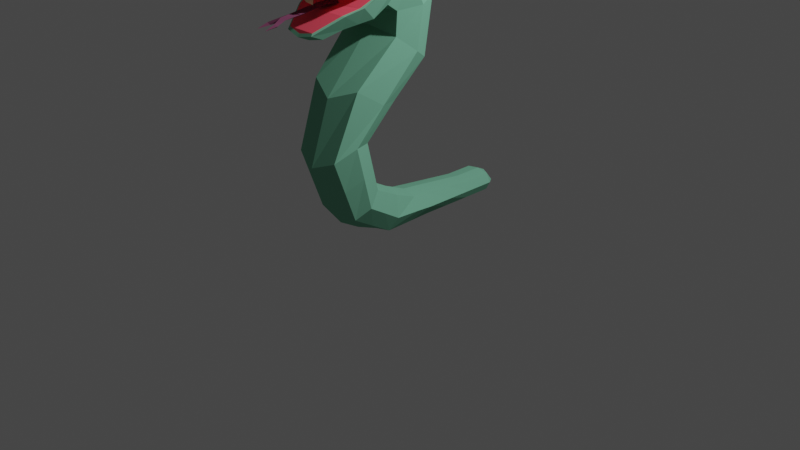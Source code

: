 # Source: Snake.blend  (saved by Blender 2.93.21; exported with 4.5.12 LTS)
import bpy
from mathutils import Matrix  # noqa: F401  (used for matrix-valued properties, if any)

bpy.ops.wm.read_factory_settings(use_empty=True)
scene = bpy.context.scene
scene.name = 'Scene'

# ---- collections
col_collection = bpy.data.collections.new('Collection'); scene.collection.children.link(col_collection)

# ---- materials (node trees are filled in below, after node groups)
mat_darkgreen = bpy.data.materials.new('DarkGreen')
mat_darkgreen.alpha_threshold = 0.0
mat_darkgreen.use_transparent_shadow = False
mat_darkgreen.diffuse_color = (0.1919, 0.4869, 0.3318, 1.0)
mat_darkgreen.roughness = 0.5
mat_lightgreen = bpy.data.materials.new('LightGreen')
mat_lightgreen.alpha_threshold = 0.0
mat_lightgreen.use_transparent_shadow = False
mat_lightgreen.diffuse_color = (0.378, 0.6038, 0.449, 1.0)
mat_lightgreen.roughness = 0.5
mat_yellow = bpy.data.materials.new('Yellow')
mat_yellow.alpha_threshold = 0.0
mat_yellow.use_transparent_shadow = False
mat_yellow.diffuse_color = (1.0, 0.6016, 0.09403, 1.0)
mat_yellow.roughness = 0.5
mat_darkred = bpy.data.materials.new('DarkRed')
mat_darkred.alpha_threshold = 0.0
mat_darkred.use_transparent_shadow = False
mat_darkred.diffuse_color = (0.4869, 0.0914, 0.06743, 1.0)
mat_darkred.roughness = 0.5
mat_red = bpy.data.materials.new('Red')
mat_red.alpha_threshold = 0.0
mat_red.use_transparent_shadow = False
mat_red.diffuse_color = (1.0, 0.1035, 0.1561, 1.0)
mat_red.roughness = 0.5
mat_teeth = bpy.data.materials.new('Teeth')
mat_teeth.alpha_threshold = 0.0
mat_teeth.use_transparent_shadow = False
mat_teeth.diffuse_color = (1.0, 0.626, 0.3854, 1.0)
mat_teeth.roughness = 0.5
mat_purple = bpy.data.materials.new('Purple')
mat_purple.alpha_threshold = 0.0
mat_purple.use_transparent_shadow = False
mat_purple.diffuse_color = (0.1679, 0.05358, 0.1057, 1.0)
mat_purple.roughness = 0.5

# ---- material node trees

# ---- world
world_world = bpy.data.worlds.new('World'); scene.world = world_world
world_world.use_nodes = True; world_world.node_tree.nodes.clear()
_N = world_world.node_tree.nodes; _L = world_world.node_tree.links
n0 = _N.new('ShaderNodeOutputWorld'); n0.name = 'World Output'; n0.location = (300, 300)
n1 = _N.new('ShaderNodeBackground'); n1.name = 'Background'; n1.location = (10, 300)
n1.inputs[0].default_value = (0.05088, 0.05088, 0.05088, 1.0)
_L.new(n1.outputs[0], n0.inputs[0])
n0.is_active_output = True
world_world.color = (0.05088, 0.05088, 0.05088)
world_world.use_sun_shadow = False
world_world.sun_shadow_jitter_overblur = 0.0

# ---- cameras
cam_camera = bpy.data.cameras.new('Camera')
cam_camera.clip_end = 100.0
cam_camera.ortho_scale = 7.314

# ---- lights
light_light = bpy.data.lights.new('Light', 'POINT')
light_light.transmission_factor = 0.0
light_light.energy = 1000.0
light_light.shadow_soft_size = 0.1
light_light.shadow_maximum_resolution = 0.006
light_light.use_absolute_resolution = True

# ---- meshes
me_cylinder = bpy.data.meshes.new('Cylinder')
me_cylinder.from_pydata([(0.1452, 0.2025, 0.2463), (0.1782, -0.2263, 0.367), (0.2278, 0.2025, 0.1201), (0.2608, -0.282, 0.1652), (0.1452, 0.2025, 0.006919), (0.1782, -0.3313, 0.01478), (0.2406, -0.5308, 0.5361), (0.3232, -0.6896, 0.4192), (0.2406, -0.8194, 0.3087), (0.2406, -0.6543, 1.05), (0.3232, -0.8514, 1.07), (0.2406, -1.058, 0.9518), (0.2805, -0.3467, 1.405), (0.3616, -0.5586, 1.425), (0.2888, -0.8071, 1.592), (0.3168, -0.003386, 1.754), (0.4062, -0.1822, 1.863), (0.3336, -0.3797, 2.022), (0.3168, 0.09151, 2.33), (0.4062, -0.1121, 2.281), (0.3336, -0.3641, 2.254), (0.3168, -0.1319, 2.832), (0.4062, -0.2714, 2.604), (0.3336, -0.4767, 2.332), (0.3168, -0.5539, 2.967), (0.4479, -0.4189, 2.574), (0.3336, -0.6429, 2.237), (0.2895, -1.028, 2.692), (0.3176, -1.019, 2.562), (0.234, -0.9081, 2.174), (0.1591, -1.206, 2.155), (0.1591, -1.079, 2.102), (0.3098, -0.9528, 2.308), (0.2184, -1.211, 2.688), (0.2182, -1.226, 2.55), (0.1552, -1.296, 2.628), (0.1352, -1.305, 2.538), (0.3828, -0.8912, 2.566), (0.132, 0.814, 0.178), (0.1798, 0.814, 0.08643), (0.132, 0.814, -0.005142), (0.132, 1.124, 0.178), (0.1798, 1.124, 0.08643), (0.132, 1.124, -0.005142), (0.132, 1.196, 0.08643), (0.3032, -0.8809, 2.74), (0.2838, -0.7755, 2.205), (0.3789, -0.7885, 2.368), (0.4063, -0.4534, 2.546), (0.3455, -0.8136, 2.364), (0.152, -1.187, 2.179), (0.2915, -1.022, 2.537), (0.2041, -1.203, 2.527), (0.131, -1.273, 2.516), (0.3489, -0.9094, 2.541), (0.2847, -0.9636, 2.313), (0.2183, -1.217, 2.631), (0.1194, -1.206, 2.637), (0.1195, -1.202, 2.673), (0.07992, -1.256, 2.635), (0.1379, -1.21, 2.526), (0.1454, -1.198, 2.481), (0.1872, -1.193, 2.476), (0.1374, -1.229, 2.456), (0.1461, -1.163, 2.418), (0.04962, -1.391, 2.311), (0.0508, -0.9839, 2.364), (0.0803, -0.8136, 2.364), (0.0508, -1.179, 2.333), (0.04564, -1.474, 2.269), (0.04564, -1.494, 2.285), (0.07636, -1.494, 2.285), (0.04564, -1.505, 2.3), (0.05436, -1.609, 2.261), (-3.808e-17, 0.2025, 0.2757), (1.003e-16, -0.2148, 0.4021), (-0.1452, 0.2025, 0.2463), (-0.1782, -0.2263, 0.367), (-0.2278, 0.2025, 0.1201), (-0.2608, -0.282, 0.1652), (-0.1452, 0.2025, 0.006919), (-0.1782, -0.3313, 0.01478), (-1.06e-16, 0.2025, -0.02997), (3.494e-17, -0.3428, -0.02027), (-0.2406, -0.5308, 0.5361), (1.992e-16, -0.5006, 0.5619), (-0.3232, -0.6896, 0.4192), (-0.2406, -0.8194, 0.3087), (1.846e-16, -0.7983, 0.1981), (-0.2406, -0.6543, 1.05), (3.361e-16, -0.6166, 1.062), (-0.3232, -0.8514, 1.07), (-0.2406, -1.058, 0.9518), (4.051e-16, -1.128, 0.8614), (-0.2805, -0.3467, 1.405), (3.471e-16, -0.3021, 1.426), (-0.3616, -0.5586, 1.425), (-0.2888, -0.8071, 1.592), (4.966e-16, -0.9167, 1.485), (-0.3168, -0.003386, 1.754), (3.461e-16, 0.03479, 1.759), (-0.4062, -0.1822, 1.863), (-0.3336, -0.3797, 2.022), (5.136e-16, -0.4073, 2.071), (-0.3168, 0.09151, 2.33), (4.617e-16, 0.1154, 2.36), (-0.4062, -0.1121, 2.281), (-0.3336, -0.3641, 2.254), (5.554e-16, -0.4168, 2.25), (-0.3168, -0.1319, 2.832), (6.321e-16, -0.1299, 2.882), (-0.4062, -0.2714, 2.604), (-0.3336, -0.4767, 2.332), (5.802e-16, -0.4901, 2.288), (-0.3168, -0.5539, 2.967), (7.602e-16, -0.5827, 3.006), (-0.4479, -0.4189, 2.574), (-0.3336, -0.6429, 2.237), (5.893e-16, -0.6455, 2.174), (-0.2895, -1.028, 2.692), (8.045e-16, -1.057, 2.731), (-0.3176, -1.019, 2.562), (-0.234, -0.9081, 2.174), (6.343e-16, -0.9106, 2.111), (-0.1591, -1.206, 2.155), (7.072e-16, -1.228, 2.122), (6.671e-16, -1.101, 2.068), (-0.1591, -1.079, 2.102), (-0.3098, -0.9528, 2.308), (-0.2184, -1.211, 2.688), (8.441e-16, -1.24, 2.727), (-0.2182, -1.226, 2.55), (-0.1552, -1.296, 2.628), (8.474e-16, -1.325, 2.656), (-0.1352, -1.305, 2.538), (8.217e-16, -1.332, 2.534), (-0.3828, -0.8912, 2.566), (-1.908e-16, 0.814, 0.1993), (-0.132, 0.814, 0.178), (-0.1798, 0.814, 0.08643), (-0.132, 0.814, -0.005142), (-2.41e-16, 0.814, -0.02648), (-2.597e-16, 1.124, 0.1993), (-0.132, 1.124, 0.178), (-0.1798, 1.124, 0.08643), (-0.132, 1.124, -0.005142), (-3.099e-16, 1.124, -0.02648), (-2.902e-16, 1.216, 0.154), (-3.202e-16, 1.216, 0.01883), (-0.132, 1.196, 0.08643), (-3.173e-16, 1.27, 0.08643), (-0.3032, -0.8809, 2.74), (7.827e-16, -0.9046, 2.786), (-0.2838, -0.7755, 2.205), (6.118e-16, -0.7781, 2.142), (-0.3789, -0.7885, 2.368), (-0.4063, -0.4534, 2.546), (-0.3455, -0.8136, 2.364), (7.085e-16, -1.206, 2.15), (-0.152, -1.187, 2.179), (7.587e-16, -1.052, 2.53), (-0.2915, -1.022, 2.537), (7.961e-16, -1.227, 2.523), (-0.2041, -1.203, 2.527), (8.093e-16, -1.297, 2.513), (-0.131, -1.273, 2.516), (-0.3489, -0.9094, 2.541), (-0.2847, -0.9636, 2.313), (6.867e-16, -0.9934, 2.333), (6.909e-16, -0.9636, 2.313), (7.107e-16, -1.187, 2.179), (7.295e-16, -0.9094, 2.541), (-0.2183, -1.217, 2.631), (-0.1194, -1.206, 2.637), (-0.1195, -1.202, 2.673), (-0.07992, -1.256, 2.635), (-0.1379, -1.21, 2.526), (6.363e-16, -0.5046, 2.526), (-0.1454, -1.198, 2.481), (-0.1872, -1.193, 2.476), (-0.1374, -1.229, 2.456), (-0.1461, -1.163, 2.418), (7.318e-16, -1.383, 2.295), (7.361e-16, -1.391, 2.311), (-0.04962, -1.391, 2.311), (7.409e-16, -1.402, 2.327), (6.957e-16, -0.9818, 2.385), (-0.0508, -0.9839, 2.364), (6.719e-16, -0.851, 2.34), (6.696e-16, -0.7874, 2.393), (-0.0803, -0.8136, 2.364), (7.173e-16, -1.179, 2.359), (-0.0508, -1.179, 2.333), (7.055e-16, -1.177, 2.303), (-0.04564, -1.474, 2.269), (-0.04564, -1.494, 2.285), (-0.07636, -1.494, 2.285), (-0.04564, -1.505, 2.3), (-0.05436, -1.609, 2.261), (-1.735e-16, 0.5082, -0.02823), (0.1386, 0.5082, 0.0008887), (0.2038, 0.5082, 0.1033), (0.1386, 0.5082, 0.2121), (-1.145e-16, 0.5082, 0.2375), (-0.1386, 0.5082, 0.0008887), (-0.2038, 0.5082, 0.1033), (-0.1386, 0.5082, 0.2121), (3.111e-17, 0.03359, 0.2941), (0.1617, 0.02785, 0.2619), (0.2443, 9.85e-10, 0.1426), (0.1617, -0.02463, 0.01085), (-3.551e-17, -0.03038, -0.02512), (-0.1617, 0.02785, 0.2619), (-0.2443, 9.85e-10, 0.1426), (-0.1617, -0.02463, 0.01085), (2.677e-16, -0.5586, 0.8121), (0.2406, -0.9388, 0.6303), (0.2406, -0.5925, 0.7929), (0.3232, -0.7705, 0.7446), (-0.2406, -0.9388, 0.6303), (-0.2406, -0.5925, 0.7929), (-0.3232, -0.7705, 0.7446), (0.2094, -0.3786, 0.4516), (0.292, -0.4858, 0.2922), (1.498e-16, -0.3577, 0.482), (0.2094, -0.5754, 0.1618), (1.083e-16, -0.579, 0.07393), (-0.2094, -0.3786, 0.4516), (-0.292, -0.4858, 0.2922), (-0.2094, -0.5754, 0.1618), (0.3505, -0.6819, 2.596), (0.3944, -0.7649, 2.635), (0.3395, -0.6308, 2.6), (0.3848, -0.6047, 2.603), (0.4238, -0.6396, 2.6), (0.4117, -0.7902, 2.678), (0.2584, -0.7254, 2.682), (0.2761, -0.5633, 2.696), (0.4364, -0.5301, 2.701), (0.5177, -0.6718, 2.689), (0.3679, -0.8018, 2.704), (0.2358, -0.6894, 2.712), (0.3056, -0.5327, 2.727), (0.4768, -0.5505, 2.727), (0.5089, -0.7205, 2.713), (0.3235, -0.7684, 2.826), (0.2662, -0.6483, 2.836), (0.3631, -0.557, 2.844), (0.4802, -0.6207, 2.84), (0.4732, -0.7592, 2.768), (0.418, -0.6911, 2.88), (0.4589, -0.707, 2.854), (0.4912, -0.6717, 2.836), (0.407, -0.6401, 2.884), (0.437, -0.605, 2.862), (0.4152, -0.5625, 2.845), (0.3549, -0.6347, 2.884), (0.3329, -0.5941, 2.862), (0.2874, -0.6006, 2.84), (0.3337, -0.6823, 2.88), (0.2904, -0.6894, 2.854), (0.2845, -0.7335, 2.829), (0.3727, -0.7172, 2.877), (0.3683, -0.7592, 2.848), (0.3982, -0.7792, 2.828), (0.4847, -0.7515, 2.786), (0.5062, -0.724, 2.763), (0.5168, -0.6791, 2.791), (0.4991, -0.5965, 2.798), (0.4748, -0.5566, 2.777), (0.434, -0.5383, 2.802), (0.3498, -0.5295, 2.802), (0.3062, -0.539, 2.777), (0.2741, -0.5731, 2.797), (0.2398, -0.6502, 2.79), (0.2375, -0.6933, 2.763), (0.2581, -0.7354, 2.783), (0.3211, -0.7918, 2.779), (0.3676, -0.8039, 2.755), (0.3998, -0.8004, 2.781), (0.5217, -0.6326, 2.767), (0.52, -0.6287, 2.717), (0.4994, -0.5866, 2.696), (0.3936, -0.5179, 2.776), (0.3939, -0.5158, 2.725), (0.3495, -0.5211, 2.7), (0.2446, -0.6037, 2.767), (0.2473, -0.6003, 2.716), (0.2407, -0.6429, 2.689), (0.2807, -0.7715, 2.753), (0.2827, -0.7654, 2.702), (0.3235, -0.7837, 2.678), (0.4114, -0.7616, 2.834), (0.4613, -0.7639, 2.688), (0.4794, -0.7512, 2.682), (0.4913, -0.6737, 2.644), (0.4671, -0.6325, 2.626), (0.473, -0.5885, 2.651), (0.434, -0.5536, 2.654), (0.3892, -0.5627, 2.631), (0.3471, -0.5445, 2.654), (0.3018, -0.5706, 2.651), (0.2985, -0.6149, 2.626), (0.2663, -0.6502, 2.644), (0.4701, -0.7213, 2.64), (0.4246, -0.7278, 2.618), (0.4026, -0.6873, 2.596), (0.2773, -0.7012, 2.639), (0.3205, -0.717, 2.617), (0.3423, -0.7595, 2.635), (0.4407, -0.7448, 2.836), (0.4312, -0.7812, 2.686), (0.4138, -0.7934, 2.764), (0.4631, -0.7419, 2.831), (0.4381, -0.7499, 2.821), (0.4441, -0.7753, 2.749), (0.4435, -0.769, 2.698), (0.4185, -0.7611, 2.82), (0.4201, -0.7823, 2.773), (0.4598, -0.7596, 2.776), (-0.3505, -0.6819, 2.596), (-0.3944, -0.7649, 2.635), (-0.3395, -0.6308, 2.6), (-0.3848, -0.6047, 2.603), (-0.4238, -0.6396, 2.6), (-0.4117, -0.7902, 2.678), (-0.2584, -0.7254, 2.682), (-0.2761, -0.5633, 2.696), (-0.4364, -0.5301, 2.701), (-0.5177, -0.6718, 2.689), (-0.3679, -0.8018, 2.704), (-0.2358, -0.6894, 2.712), (-0.3056, -0.5327, 2.727), (-0.4768, -0.5505, 2.727), (-0.5089, -0.7205, 2.713), (-0.3235, -0.7684, 2.826), (-0.2662, -0.6483, 2.836), (-0.3631, -0.557, 2.844), (-0.4802, -0.6207, 2.84), (-0.4732, -0.7592, 2.768), (-0.418, -0.6911, 2.88), (-0.4589, -0.707, 2.854), (-0.4912, -0.6717, 2.836), (-0.407, -0.6401, 2.884), (-0.437, -0.605, 2.862), (-0.4152, -0.5625, 2.845), (-0.3549, -0.6347, 2.884), (-0.3329, -0.5941, 2.862), (-0.2874, -0.6006, 2.84), (-0.3337, -0.6823, 2.88), (-0.2904, -0.6894, 2.854), (-0.2845, -0.7335, 2.829), (-0.3727, -0.7172, 2.877), (-0.3683, -0.7592, 2.848), (-0.3982, -0.7792, 2.828), (-0.4847, -0.7515, 2.786), (-0.5062, -0.724, 2.763), (-0.5168, -0.6791, 2.791), (-0.4991, -0.5965, 2.798), (-0.4748, -0.5566, 2.777), (-0.434, -0.5383, 2.802), (-0.3498, -0.5295, 2.802), (-0.3062, -0.539, 2.777), (-0.2741, -0.5731, 2.797), (-0.2398, -0.6502, 2.79), (-0.2375, -0.6933, 2.763), (-0.2581, -0.7354, 2.783), (-0.3211, -0.7918, 2.779), (-0.3676, -0.8039, 2.755), (-0.3998, -0.8004, 2.781), (-0.5217, -0.6326, 2.767), (-0.52, -0.6287, 2.717), (-0.4994, -0.5866, 2.696), (-0.3936, -0.5179, 2.776), (-0.3939, -0.5158, 2.725), (-0.3495, -0.5211, 2.7), (-0.2446, -0.6037, 2.767), (-0.2473, -0.6003, 2.716), (-0.2407, -0.6429, 2.689), (-0.2807, -0.7715, 2.753), (-0.2827, -0.7654, 2.702), (-0.3235, -0.7837, 2.678), (-0.4114, -0.7616, 2.834), (-0.4613, -0.7639, 2.688), (-0.4794, -0.7512, 2.682), (-0.4913, -0.6737, 2.644), (-0.4671, -0.6325, 2.626), (-0.473, -0.5885, 2.651), (-0.434, -0.5536, 2.654), (-0.3892, -0.5627, 2.631), (-0.3471, -0.5445, 2.654), (-0.3018, -0.5706, 2.651), (-0.2985, -0.6149, 2.626), (-0.2663, -0.6502, 2.644), (-0.4701, -0.7213, 2.64), (-0.4246, -0.7278, 2.618), (-0.4026, -0.6873, 2.596), (-0.2773, -0.7012, 2.639), (-0.3205, -0.717, 2.617), (-0.3423, -0.7595, 2.635), (-0.4407, -0.7448, 2.836), (-0.4312, -0.7812, 2.686), (-0.4138, -0.7934, 2.764), (-0.4631, -0.7419, 2.831), (-0.4381, -0.7499, 2.821), (-0.4441, -0.7753, 2.749), (-0.4435, -0.769, 2.698), (-0.4185, -0.7611, 2.82), (-0.4201, -0.7823, 2.773), (-0.4598, -0.7596, 2.776), (0.3425, -0.6567, 2.596), (0.3683, -0.7625, 2.632), (0.267, -0.7159, 2.659), (0.4044, -0.7796, 2.655), (0.4812, -0.6975, 2.639), (0.3609, -0.6154, 2.6), (0.2861, -0.5669, 2.672), (0.4061, -0.6201, 2.6), (0.4343, -0.539, 2.676), (0.5068, -0.6709, 2.665), (0.392, -0.7983, 2.692), (0.4735, -0.7635, 2.728), (0.2448, -0.7096, 2.698), (0.3002, -0.7846, 2.765), (0.2882, -0.5465, 2.712), (0.2391, -0.6272, 2.778), (0.4573, -0.5374, 2.715), (0.3704, -0.5207, 2.788), (0.5174, -0.6954, 2.702), (0.5127, -0.6124, 2.782), (0.3232, -0.7829, 2.804), (0.2507, -0.6511, 2.814), (0.3541, -0.5418, 2.825), (0.4905, -0.606, 2.821), (0.4618, -0.7525, 2.804), (0.3036, -0.7516, 2.83), (0.3966, -0.7066, 2.88), (0.2763, -0.6245, 2.841), (0.3892, -0.5595, 2.848), (0.4862, -0.6464, 2.841), (0.2713, -0.6756, 2.638), (0.3763, -0.687, 2.594), (0.3303, -0.7726, 2.655), (0.476, -0.7384, 2.659), (0.4156, -0.6644, 2.596), (0.3242, -0.5568, 2.649), (0.2516, -0.6443, 2.665), (0.4539, -0.5703, 2.649), (0.3498, -0.5302, 2.676), (0.489, -0.588, 2.672), (0.4204, -0.7449, 2.85), (0.495, -0.739, 2.698), (0.2664, -0.7543, 2.767), (0.3428, -0.7959, 2.692), (0.2576, -0.5858, 2.781), (0.2353, -0.6653, 2.702), (0.4156, -0.5255, 2.788), (0.3275, -0.5238, 2.715), (0.5222, -0.6567, 2.778), (0.4911, -0.5677, 2.713), (0.3935, -0.7934, 2.806), (0.2685, -0.7339, 2.808), (0.2805, -0.5841, 2.821), (0.4272, -0.5494, 2.825), (0.5059, -0.6777, 2.815), (0.3514, -0.7019, 2.88), (0.4445, -0.7674, 2.667), (0.3419, -0.6576, 2.884), (0.3812, -0.6349, 2.886), (0.415, -0.6652, 2.884), (0.4384, -0.6993, 2.869), (0.4602, -0.7287, 2.843), (0.4771, -0.689, 2.846), (0.422, -0.6227, 2.875), (0.4606, -0.6125, 2.852), (0.4263, -0.5818, 2.855), (0.3439, -0.6146, 2.875), (0.3482, -0.5736, 2.855), (0.3083, -0.5966, 2.852), (0.312, -0.6861, 2.869), (0.2764, -0.6681, 2.846), (0.2861, -0.7131, 2.842), (0.3705, -0.7384, 2.865), (0.3445, -0.7654, 2.838), (0.3873, -0.7706, 2.838), (0.4937, -0.7425, 2.775), (0.5085, -0.7236, 2.737), (0.5145, -0.7006, 2.778), (0.4889, -0.5762, 2.789), (0.4772, -0.5519, 2.751), (0.4546, -0.5455, 2.791), (0.3282, -0.5323, 2.791), (0.3049, -0.534, 2.751), (0.2883, -0.5553, 2.788), (0.2367, -0.671, 2.778), (0.2347, -0.6917, 2.737), (0.2464, -0.7159, 2.774), (0.342, -0.8, 2.768), (0.3685, -0.8042, 2.728), (0.3888, -0.803, 2.769), (0.5228, -0.6303, 2.743), (0.5208, -0.651, 2.702), (0.5111, -0.606, 2.706), (0.394, -0.5149, 2.752), (0.4165, -0.5213, 2.712), (0.3707, -0.5166, 2.712), (0.2441, -0.6012, 2.743), (0.2607, -0.5799, 2.705), (0.242, -0.6219, 2.701), (0.2803, -0.77, 2.728), (0.2686, -0.7458, 2.691), (0.3029, -0.7765, 2.689), (0.4103, -0.782, 2.801), (0.4283, -0.7869, 2.685), (0.4677, -0.7642, 2.687), (0.4811, -0.6538, 2.634), (0.4455, -0.6359, 2.611), (0.4714, -0.6089, 2.638), (0.413, -0.5565, 2.642), (0.387, -0.5835, 2.615), (0.3671, -0.5518, 2.642), (0.2991, -0.5909, 2.638), (0.3191, -0.6227, 2.611), (0.2804, -0.6329, 2.634), (0.4492, -0.7253, 2.628), (0.4093, -0.7483, 2.625), (0.4136, -0.7074, 2.604), (0.2969, -0.7095, 2.627), (0.3355, -0.6992, 2.604), (0.3312, -0.7402, 2.625), (0.4211, -0.7937, 2.725), (0.4101, -0.7695, 2.833), (0.4123, -0.7986, 2.769), (0.4796, -0.7439, 2.811), (0.478, -0.7608, 2.773), (0.4483, -0.7476, 2.836), (0.4551, -0.7669, 2.762), (0.4503, -0.7574, 2.799), (0.4302, -0.7813, 2.76), (0.427, -0.7537, 2.825), (0.4448, -0.774, 2.724), (0.4323, -0.7746, 2.688), (0.4549, -0.7616, 2.689), (0.4208, -0.7743, 2.797), (0.4112, -0.758, 2.829), (0.4134, -0.7871, 2.765), (0.4679, -0.7558, 2.769), (0.4381, -0.7426, 2.831), (-0.3425, -0.6567, 2.596), (-0.3683, -0.7625, 2.632), (-0.267, -0.7159, 2.659), (-0.4044, -0.7796, 2.655), (-0.4812, -0.6975, 2.639), (-0.3609, -0.6154, 2.6), (-0.2861, -0.5669, 2.672), (-0.4061, -0.6201, 2.6), (-0.4343, -0.539, 2.676), (-0.5068, -0.6709, 2.665), (-0.392, -0.7983, 2.692), (-0.4735, -0.7635, 2.728), (-0.2448, -0.7096, 2.698), (-0.3002, -0.7846, 2.765), (-0.2882, -0.5465, 2.712), (-0.2391, -0.6272, 2.778), (-0.4573, -0.5374, 2.715), (-0.3704, -0.5207, 2.788), (-0.5174, -0.6954, 2.702), (-0.5127, -0.6124, 2.782), (-0.3232, -0.7829, 2.804), (-0.2507, -0.6511, 2.814), (-0.3541, -0.5418, 2.825), (-0.4905, -0.606, 2.821), (-0.4618, -0.7525, 2.804), (-0.3036, -0.7516, 2.83), (-0.3966, -0.7066, 2.88), (-0.2763, -0.6245, 2.841), (-0.3892, -0.5595, 2.848), (-0.4862, -0.6464, 2.841), (-0.2713, -0.6756, 2.638), (-0.3763, -0.687, 2.594), (-0.3303, -0.7726, 2.655), (-0.476, -0.7384, 2.659), (-0.4156, -0.6644, 2.596), (-0.3242, -0.5568, 2.649), (-0.2516, -0.6443, 2.665), (-0.4539, -0.5703, 2.649), (-0.3498, -0.5302, 2.676), (-0.489, -0.588, 2.672), (-0.4204, -0.7449, 2.85), (-0.495, -0.739, 2.698), (-0.2664, -0.7543, 2.767), (-0.3428, -0.7959, 2.692), (-0.2576, -0.5858, 2.781), (-0.2353, -0.6653, 2.702), (-0.4156, -0.5255, 2.788), (-0.3275, -0.5238, 2.715), (-0.5222, -0.6567, 2.778), (-0.4911, -0.5677, 2.713), (-0.3935, -0.7934, 2.806), (-0.2685, -0.7339, 2.808), (-0.2805, -0.5841, 2.821), (-0.4272, -0.5494, 2.825), (-0.5059, -0.6777, 2.815), (-0.3514, -0.7019, 2.88), (-0.4445, -0.7674, 2.667), (-0.3419, -0.6576, 2.884), (-0.3812, -0.6349, 2.886), (-0.415, -0.6652, 2.884), (-0.4384, -0.6993, 2.869), (-0.4602, -0.7287, 2.843), (-0.4771, -0.689, 2.846), (-0.422, -0.6227, 2.875), (-0.4606, -0.6125, 2.852), (-0.4263, -0.5818, 2.855), (-0.3439, -0.6146, 2.875), (-0.3482, -0.5736, 2.855), (-0.3083, -0.5966, 2.852), (-0.312, -0.6861, 2.869), (-0.2764, -0.6681, 2.846), (-0.2861, -0.7131, 2.842), (-0.3705, -0.7384, 2.865), (-0.3445, -0.7654, 2.838), (-0.3873, -0.7706, 2.838), (-0.4937, -0.7425, 2.775), (-0.5085, -0.7236, 2.737), (-0.5145, -0.7006, 2.778), (-0.4889, -0.5762, 2.789), (-0.4772, -0.5519, 2.751), (-0.4546, -0.5455, 2.791), (-0.3282, -0.5323, 2.791), (-0.3049, -0.534, 2.751), (-0.2883, -0.5553, 2.788), (-0.2367, -0.671, 2.778), (-0.2347, -0.6917, 2.737), (-0.2464, -0.7159, 2.774), (-0.342, -0.8, 2.768), (-0.3685, -0.8042, 2.728), (-0.3888, -0.803, 2.769), (-0.5228, -0.6303, 2.743), (-0.5208, -0.651, 2.702), (-0.5111, -0.606, 2.706), (-0.394, -0.5149, 2.752), (-0.4165, -0.5213, 2.712), (-0.3707, -0.5166, 2.712), (-0.2441, -0.6012, 2.743), (-0.2607, -0.5799, 2.705), (-0.242, -0.6219, 2.701), (-0.2803, -0.77, 2.728), (-0.2686, -0.7458, 2.691), (-0.3029, -0.7765, 2.689), (-0.4103, -0.782, 2.801), (-0.4283, -0.7869, 2.685), (-0.4677, -0.7642, 2.687), (-0.4811, -0.6538, 2.634), (-0.4455, -0.6359, 2.611), (-0.4714, -0.6089, 2.638), (-0.413, -0.5565, 2.642), (-0.387, -0.5835, 2.615), (-0.3671, -0.5518, 2.642), (-0.2991, -0.5909, 2.638), (-0.3191, -0.6227, 2.611), (-0.2804, -0.6329, 2.634), (-0.4492, -0.7253, 2.628), (-0.4093, -0.7483, 2.625), (-0.4136, -0.7074, 2.604), (-0.2969, -0.7095, 2.627), (-0.3355, -0.6992, 2.604), (-0.3312, -0.7402, 2.625), (-0.4211, -0.7937, 2.725), (-0.4101, -0.7695, 2.833), (-0.4123, -0.7986, 2.769), (-0.4796, -0.7439, 2.811), (-0.478, -0.7608, 2.773), (-0.4483, -0.7476, 2.836), (-0.4551, -0.7669, 2.762), (-0.4503, -0.7574, 2.799), (-0.4302, -0.7813, 2.76), (-0.427, -0.7537, 2.825), (-0.4448, -0.774, 2.724), (-0.4323, -0.7746, 2.688), (-0.4549, -0.7616, 2.689), (-0.4208, -0.7743, 2.797), (-0.4112, -0.758, 2.829), (-0.4134, -0.7871, 2.765), (-0.4679, -0.7558, 2.769), (-0.4381, -0.7426, 2.831), (0.3803, -0.6482, 2.591), (0.3665, -0.7871, 2.662), (0.2489, -0.683, 2.67), (0.3125, -0.5401, 2.683), (0.4686, -0.5564, 2.683), (0.5007, -0.7098, 2.67), (0.2889, -0.7656, 2.797), (0.256, -0.6126, 2.81), (0.3918, -0.5344, 2.818), (0.5086, -0.639, 2.81), (0.3772, -0.6737, 2.889), (0.3033, -0.6664, 2.611), (0.372, -0.7279, 2.607), (0.2947, -0.7484, 2.653), (0.4439, -0.7648, 2.652), (0.4519, -0.6819, 2.611), (0.3407, -0.5824, 2.619), (0.2634, -0.6028, 2.665), (0.4326, -0.5919, 2.619), (0.3927, -0.5284, 2.673), (0.5038, -0.6279, 2.665), (0.4132, -0.8027, 2.728), (0.485, -0.7614, 2.732), (0.2495, -0.7354, 2.732), (0.3187, -0.7966, 2.728), (0.2676, -0.5615, 2.747), (0.2302, -0.6455, 2.74), (0.4393, -0.525, 2.752), (0.3475, -0.5154, 2.752), (0.5268, -0.6768, 2.74), (0.508, -0.5865, 2.748), (0.3637, -0.7935, 2.807), (0.2537, -0.6941, 2.815), (0.3142, -0.5581, 2.827), (0.4628, -0.5736, 2.827), (0.4945, -0.7181, 2.815), (0.3249, -0.73, 2.861), (0.4179, -0.7417, 2.862), (0.3056, -0.6401, 2.868), (0.3855, -0.594, 2.873), (0.4542, -0.6555, 2.869), (0.408, -0.7883, 2.803), (0.4682, -0.7538, 2.807), (0.4665, -0.7618, 2.731), (0.4384, -0.7699, 2.792), (0.457, -0.7502, 2.802), (0.4229, -0.787, 2.729), (0.4201, -0.7436, 2.843), (0.4434, -0.7667, 2.678), (0.411, -0.7766, 2.799), (-0.3803, -0.6482, 2.591), (-0.3665, -0.7871, 2.662), (-0.2489, -0.683, 2.67), (-0.3125, -0.5401, 2.683), (-0.4686, -0.5564, 2.683), (-0.5007, -0.7098, 2.67), (-0.2889, -0.7656, 2.797), (-0.256, -0.6126, 2.81), (-0.3918, -0.5344, 2.818), (-0.5086, -0.639, 2.81), (-0.3772, -0.6737, 2.889), (-0.3033, -0.6664, 2.611), (-0.372, -0.7279, 2.607), (-0.2947, -0.7484, 2.653), (-0.4439, -0.7648, 2.652), (-0.4519, -0.6819, 2.611), (-0.3407, -0.5824, 2.619), (-0.2634, -0.6028, 2.665), (-0.4326, -0.5919, 2.619), (-0.3927, -0.5284, 2.673), (-0.5038, -0.6279, 2.665), (-0.4132, -0.8027, 2.728), (-0.485, -0.7614, 2.732), (-0.2495, -0.7354, 2.732), (-0.3187, -0.7966, 2.728), (-0.2676, -0.5615, 2.747), (-0.2302, -0.6455, 2.74), (-0.4393, -0.525, 2.752), (-0.3475, -0.5154, 2.752), (-0.5268, -0.6768, 2.74), (-0.508, -0.5865, 2.748), (-0.3637, -0.7935, 2.807), (-0.2537, -0.6941, 2.815), (-0.3142, -0.5581, 2.827), (-0.4628, -0.5736, 2.827), (-0.4945, -0.7181, 2.815), (-0.3249, -0.73, 2.861), (-0.4179, -0.7417, 2.862), (-0.3056, -0.6401, 2.868), (-0.3855, -0.594, 2.873), (-0.4542, -0.6555, 2.869), (-0.408, -0.7883, 2.803), (-0.4682, -0.7538, 2.807), (-0.4665, -0.7618, 2.731), (-0.4384, -0.7699, 2.792), (-0.457, -0.7502, 2.802), (-0.4229, -0.787, 2.729), (-0.4201, -0.7436, 2.843), (-0.4434, -0.7667, 2.678), (-0.411, -0.7766, 2.799), (3.2e-16, -1.001, 0.6056)], [], [(207, 75, 1, 208), (208, 1, 3, 209), (209, 3, 5, 210), (210, 5, 83, 211), (223, 222, 6, 7), (200, 199, 141, 40), (222, 224, 85, 6), (225, 223, 7, 8), (11, 10, 13, 14), (218, 217, 9, 10), (216, 218, 10, 11), (217, 215, 90, 9), (9, 90, 95, 12), (10, 9, 12, 13), (12, 95, 100, 15), (13, 12, 15, 16), (14, 13, 16, 17), (103, 17, 20, 108), (16, 15, 18, 19), (17, 16, 19, 20), (15, 100, 105, 18), (18, 105, 110, 21), (108, 20, 23, 113), (19, 18, 21, 22), (20, 19, 22, 23), (23, 22, 25, 26), (21, 110, 115, 24), (113, 23, 26, 118), (22, 21, 24, 25), (46, 47, 32, 29), (37, 45, 27, 28), (154, 46, 29, 123), (126, 31, 30, 125), (123, 29, 31, 126), (28, 34, 52, 51), (28, 27, 56, 34), (27, 120, 130, 33), (34, 36, 53, 52), (34, 56, 35, 36), (33, 130, 133, 35), (35, 133, 135, 36), (93, 11, 14, 98), (38, 39, 42, 41), (202, 201, 39, 38), (203, 202, 38, 137), (201, 200, 40, 39), (146, 148, 43), (39, 40, 43, 42), (137, 38, 41, 142), (40, 141, 146, 43), (43, 44, 42), (41, 147, 142), (43, 148, 150, 44), (44, 150, 147, 41), (42, 44, 41), (25, 24, 45, 37), (24, 115, 152, 45), (118, 26, 46, 154), (26, 25, 47, 46), (45, 152, 120, 27), (30, 31, 29, 32), (125, 30, 50, 158), (36, 135, 164, 53), (25, 37, 54, 48), (32, 47, 49, 55), (47, 25, 48, 49), (30, 32, 55, 50), (160, 60, 162), (162, 60, 53, 164), (50, 55, 169, 170), (55, 49, 67, 188, 169), (49, 48, 177, 189, 67), (50, 170, 158), (54, 51, 160, 171), (48, 54, 171, 177), (37, 28, 51, 54), (59, 57, 58), (35, 56, 57, 59), (56, 27, 33), (33, 35, 59, 58), (56, 33, 58, 57), (60, 160, 51, 52), (60, 52, 62, 61), (52, 53, 63, 62), (53, 60, 61, 63), (63, 61, 64), (62, 63, 64), (61, 62, 64), (182, 65, 71, 69), (68, 191, 185, 65), (193, 68, 65, 182), (65, 185, 72, 71), (188, 67, 66, 168), (67, 189, 186, 66), (168, 66, 68, 193), (66, 186, 191, 68), (70, 69, 73), (71, 72, 73), (185, 183, 70, 72), (183, 182, 69, 70), (72, 70, 73), (69, 71, 73), (226, 225, 8, 88), (207, 212, 77, 75), (212, 213, 79, 77), (213, 214, 81, 79), (214, 211, 83, 81), (228, 86, 84, 227), (204, 140, 141, 199), (227, 84, 85, 224), (229, 87, 86, 228), (92, 97, 96, 91), (221, 91, 89, 220), (219, 92, 91, 221), (220, 89, 90, 215), (89, 94, 95, 90), (91, 96, 94, 89), (94, 99, 100, 95), (96, 101, 99, 94), (97, 102, 101, 96), (103, 108, 107, 102), (101, 106, 104, 99), (102, 107, 106, 101), (99, 104, 105, 100), (104, 109, 110, 105), (108, 113, 112, 107), (106, 111, 109, 104), (107, 112, 111, 106), (112, 117, 116, 111), (109, 114, 115, 110), (113, 118, 117, 112), (111, 116, 114, 109), (153, 122, 128, 155), (136, 121, 119, 151), (154, 123, 122, 153), (126, 125, 124, 127), (123, 126, 127, 122), (121, 161, 163, 131), (121, 131, 172, 119), (119, 129, 130, 120), (131, 163, 165, 134), (131, 134, 132, 172), (129, 132, 133, 130), (132, 134, 135, 133), (93, 98, 97, 92), (786, 216, 11, 93), (138, 143, 144, 139), (206, 138, 139, 205), (203, 137, 138, 206), (205, 139, 140, 204), (146, 145, 148), (139, 144, 145, 140), (137, 142, 143, 138), (140, 145, 146, 141), (145, 144, 149), (143, 142, 147), (145, 149, 150, 148), (149, 143, 147, 150), (144, 143, 149), (116, 136, 151, 114), (114, 151, 152, 115), (118, 154, 153, 117), (117, 153, 155, 116), (151, 119, 120, 152), (124, 128, 122, 127), (125, 158, 159, 124), (134, 165, 164, 135), (116, 156, 166, 136), (128, 167, 157, 155), (155, 157, 156, 116), (124, 159, 167, 128), (160, 162, 176), (162, 164, 165, 176), (159, 170, 169, 167), (167, 169, 188, 190, 157), (157, 190, 189, 177, 156), (159, 158, 170), (166, 171, 160, 161), (156, 177, 171, 166), (136, 166, 161, 121), (175, 174, 173), (132, 175, 173, 172), (172, 129, 119), (129, 174, 175, 132), (172, 173, 174, 129), (176, 163, 161, 160), (176, 178, 179, 163), (163, 179, 180, 165), (165, 180, 178, 176), (180, 181, 178), (179, 181, 180), (178, 181, 179), (182, 194, 196, 184), (192, 184, 185, 191), (193, 182, 184, 192), (184, 196, 197, 185), (188, 168, 187, 190), (190, 187, 186, 189), (168, 193, 192, 187), (187, 192, 191, 186), (195, 198, 194), (196, 198, 197), (185, 197, 195, 183), (183, 195, 194, 182), (197, 198, 195), (194, 198, 196), (226, 88, 87, 229), (78, 205, 204, 80), (74, 203, 206, 76), (76, 206, 205, 78), (80, 204, 199, 82), (2, 4, 200, 201), (74, 0, 202, 203), (0, 2, 201, 202), (4, 82, 199, 200), (80, 82, 211, 214), (78, 80, 214, 213), (76, 78, 213, 212), (74, 76, 212, 207), (4, 210, 211, 82), (2, 209, 210, 4), (0, 208, 209, 2), (74, 207, 208, 0), (84, 220, 215, 85), (87, 219, 221, 86), (86, 221, 220, 84), (6, 85, 215, 217), (8, 7, 218, 216), (7, 6, 217, 218), (83, 226, 229, 81), (81, 229, 228, 79), (77, 227, 224, 75), (79, 228, 227, 77), (83, 5, 225, 226), (5, 3, 223, 225), (1, 75, 224, 222), (3, 1, 222, 223), (230, 410, 686, 441), (230, 441, 698, 528), (230, 528, 697, 410), (231, 413, 687, 411), (231, 411, 698, 525), (231, 525, 700, 413), (232, 415, 686, 410), (232, 410, 697, 522), (232, 522, 702, 415), (233, 417, 686, 415), (233, 415, 702, 519), (233, 519, 704, 417), (234, 444, 686, 417), (234, 417, 704, 516), (234, 516, 701, 444), (235, 420, 687, 413), (235, 413, 700, 513), (235, 513, 707, 420), (236, 422, 688, 412), (236, 412, 699, 510), (236, 510, 709, 422), (237, 424, 689, 416), (237, 416, 703, 507), (237, 507, 711, 424), (238, 426, 690, 418), (238, 418, 705, 504), (238, 504, 713, 426), (239, 428, 691, 419), (239, 419, 706, 501), (239, 501, 715, 428), (240, 453, 687, 420), (240, 420, 707, 498), (240, 498, 710, 453), (241, 455, 688, 422), (241, 422, 709, 495), (241, 495, 712, 455), (242, 457, 689, 424), (242, 424, 711, 492), (242, 492, 714, 457), (243, 459, 690, 426), (243, 426, 713, 489), (243, 489, 716, 459), (244, 451, 691, 428), (244, 428, 715, 486), (244, 486, 708, 451), (245, 435, 692, 430), (245, 430, 717, 483), (245, 483, 722, 435), (246, 437, 693, 431), (246, 431, 718, 480), (246, 480, 724, 437), (247, 438, 694, 432), (247, 432, 719, 477), (247, 477, 725, 438), (248, 439, 695, 433), (248, 433, 720, 474), (248, 474, 726, 439), (249, 421, 708, 534), (249, 534, 728, 434), (249, 434, 731, 546), (249, 546, 729, 421), (250, 436, 723, 470), (250, 470, 726, 469), (250, 469, 696, 436), (251, 470, 723, 471), (251, 471, 721, 472), (251, 472, 726, 470), (252, 472, 721, 464), (252, 464, 695, 439), (252, 439, 726, 472), (253, 469, 726, 473), (253, 473, 725, 468), (253, 468, 696, 469), (254, 473, 726, 474), (254, 474, 720, 475), (254, 475, 725, 473), (255, 475, 720, 463), (255, 463, 694, 438), (255, 438, 725, 475), (256, 468, 725, 476), (256, 476, 724, 467), (256, 467, 696, 468), (257, 476, 725, 477), (257, 477, 719, 478), (257, 478, 724, 476), (258, 478, 719, 462), (258, 462, 693, 437), (258, 437, 724, 478), (259, 467, 724, 479), (259, 479, 722, 465), (259, 465, 696, 467), (260, 479, 724, 480), (260, 480, 718, 481), (260, 481, 722, 479), (261, 481, 718, 461), (261, 461, 692, 435), (261, 435, 722, 481), (262, 465, 722, 482), (262, 482, 723, 436), (262, 436, 696, 465), (263, 482, 722, 483), (263, 483, 717, 484), (263, 484, 723, 482), (264, 484, 717, 460), (264, 460, 727, 531), (264, 531, 723, 484), (265, 534, 708, 485), (265, 485, 721, 533), (265, 533, 728, 534), (266, 485, 708, 486), (266, 486, 715, 487), (266, 487, 721, 485), (267, 487, 715, 458), (267, 458, 695, 464), (267, 464, 721, 487), (268, 429, 716, 488), (268, 488, 720, 433), (268, 433, 695, 429), (269, 488, 716, 489), (269, 489, 713, 490), (269, 490, 720, 488), (270, 490, 713, 456), (270, 456, 694, 463), (270, 463, 720, 490), (271, 427, 714, 491), (271, 491, 719, 432), (271, 432, 694, 427), (272, 491, 714, 492), (272, 492, 711, 493), (272, 493, 719, 491), (273, 493, 711, 454), (273, 454, 693, 462), (273, 462, 719, 493), (274, 425, 712, 494), (274, 494, 718, 431), (274, 431, 693, 425), (275, 494, 712, 495), (275, 495, 709, 496), (275, 496, 718, 494), (276, 496, 709, 452), (276, 452, 692, 461), (276, 461, 718, 496), (277, 423, 710, 497), (277, 497, 717, 430), (277, 430, 692, 423), (278, 497, 710, 498), (278, 498, 707, 499), (278, 499, 717, 497), (279, 499, 707, 532), (279, 532, 727, 460), (279, 460, 717, 499), (280, 458, 715, 500), (280, 500, 716, 429), (280, 429, 695, 458), (281, 500, 715, 501), (281, 501, 706, 502), (281, 502, 716, 500), (282, 502, 706, 449), (282, 449, 690, 459), (282, 459, 716, 502), (283, 456, 713, 503), (283, 503, 714, 427), (283, 427, 694, 456), (284, 503, 713, 504), (284, 504, 705, 505), (284, 505, 714, 503), (285, 505, 705, 448), (285, 448, 689, 457), (285, 457, 714, 505), (286, 454, 711, 506), (286, 506, 712, 425), (286, 425, 693, 454), (287, 506, 711, 507), (287, 507, 703, 508), (287, 508, 712, 506), (288, 508, 703, 446), (288, 446, 688, 455), (288, 455, 712, 508), (289, 452, 709, 509), (289, 509, 710, 423), (289, 423, 692, 452), (290, 509, 709, 510), (290, 510, 699, 511), (290, 511, 710, 509), (291, 511, 699, 442), (291, 442, 687, 453), (291, 453, 710, 511), (292, 450, 723, 531), (292, 531, 727, 512), (292, 512, 735, 544), (292, 544, 733, 450), (293, 466, 700, 514), (293, 514, 708, 421), (293, 421, 729, 542), (293, 542, 734, 466), (294, 514, 700, 443), (294, 443, 691, 451), (294, 451, 708, 514), (295, 414, 701, 515), (295, 515, 706, 419), (295, 419, 691, 414), (296, 515, 701, 516), (296, 516, 704, 517), (296, 517, 706, 515), (297, 517, 704, 447), (297, 447, 690, 449), (297, 449, 706, 517), (298, 447, 704, 518), (298, 518, 705, 418), (298, 418, 690, 447), (299, 518, 704, 519), (299, 519, 702, 520), (299, 520, 705, 518), (300, 520, 702, 445), (300, 445, 689, 448), (300, 448, 705, 520), (301, 445, 702, 521), (301, 521, 703, 416), (301, 416, 689, 445), (302, 521, 702, 522), (302, 522, 697, 523), (302, 523, 703, 521), (303, 523, 697, 440), (303, 440, 688, 446), (303, 446, 703, 523), (304, 443, 700, 524), (304, 524, 701, 414), (304, 414, 691, 443), (305, 524, 700, 525), (305, 525, 698, 526), (305, 526, 701, 524), (306, 526, 698, 441), (306, 441, 686, 444), (306, 444, 701, 526), (307, 440, 697, 527), (307, 527, 699, 412), (307, 412, 688, 440), (308, 527, 697, 528), (308, 528, 698, 529), (308, 529, 699, 527), (309, 529, 698, 411), (309, 411, 687, 442), (309, 442, 699, 529), (310, 434, 728, 535), (310, 535, 723, 450), (310, 450, 733, 547), (310, 547, 731, 434), (311, 530, 707, 513), (311, 513, 700, 466), (311, 466, 734, 541), (311, 541, 732, 530), (312, 512, 727, 532), (312, 532, 707, 530), (312, 530, 732, 545), (312, 545, 735, 512), (313, 471, 723, 535), (313, 535, 728, 533), (313, 533, 721, 471), (314, 539, 730, 537), (314, 537, 731, 547), (314, 547, 733, 539), (315, 538, 732, 540), (315, 540, 729, 536), (315, 536, 730, 538), (316, 540, 732, 541), (316, 541, 734, 542), (316, 542, 729, 540), (317, 539, 733, 544), (317, 544, 735, 543), (317, 543, 730, 539), (318, 543, 735, 545), (318, 545, 732, 538), (318, 538, 730, 543), (319, 546, 731, 537), (319, 537, 730, 536), (319, 536, 729, 546), (320, 579, 736, 548), (320, 548, 747, 666), (320, 666, 748, 579), (321, 549, 737, 551), (321, 551, 750, 663), (321, 663, 748, 549), (322, 548, 736, 553), (322, 553, 752, 660), (322, 660, 747, 548), (323, 553, 736, 555), (323, 555, 754, 657), (323, 657, 752, 553), (324, 555, 736, 582), (324, 582, 751, 654), (324, 654, 754, 555), (325, 551, 737, 558), (325, 558, 757, 651), (325, 651, 750, 551), (326, 550, 738, 560), (326, 560, 759, 648), (326, 648, 749, 550), (327, 554, 739, 562), (327, 562, 761, 645), (327, 645, 753, 554), (328, 556, 740, 564), (328, 564, 763, 642), (328, 642, 755, 556), (329, 557, 741, 566), (329, 566, 765, 639), (329, 639, 756, 557), (330, 558, 737, 591), (330, 591, 760, 636), (330, 636, 757, 558), (331, 560, 738, 593), (331, 593, 762, 633), (331, 633, 759, 560), (332, 562, 739, 595), (332, 595, 764, 630), (332, 630, 761, 562), (333, 564, 740, 597), (333, 597, 766, 627), (333, 627, 763, 564), (334, 566, 741, 589), (334, 589, 758, 624), (334, 624, 765, 566), (335, 568, 742, 573), (335, 573, 772, 621), (335, 621, 767, 568), (336, 569, 743, 575), (336, 575, 774, 618), (336, 618, 768, 569), (337, 570, 744, 576), (337, 576, 775, 615), (337, 615, 769, 570), (338, 571, 745, 577), (338, 577, 776, 612), (338, 612, 770, 571), (339, 672, 758, 559), (339, 559, 779, 684), (339, 684, 781, 572), (339, 572, 778, 672), (340, 608, 773, 574), (340, 574, 746, 607), (340, 607, 776, 608), (341, 609, 773, 608), (341, 608, 776, 610), (341, 610, 771, 609), (342, 602, 771, 610), (342, 610, 776, 577), (342, 577, 745, 602), (343, 611, 776, 607), (343, 607, 746, 606), (343, 606, 775, 611), (344, 612, 776, 611), (344, 611, 775, 613), (344, 613, 770, 612), (345, 601, 770, 613), (345, 613, 775, 576), (345, 576, 744, 601), (346, 614, 775, 606), (346, 606, 746, 605), (346, 605, 774, 614), (347, 615, 775, 614), (347, 614, 774, 616), (347, 616, 769, 615), (348, 600, 769, 616), (348, 616, 774, 575), (348, 575, 743, 600), (349, 617, 774, 605), (349, 605, 746, 603), (349, 603, 772, 617), (350, 618, 774, 617), (350, 617, 772, 619), (350, 619, 768, 618), (351, 599, 768, 619), (351, 619, 772, 573), (351, 573, 742, 599), (352, 620, 772, 603), (352, 603, 746, 574), (352, 574, 773, 620), (353, 621, 772, 620), (353, 620, 773, 622), (353, 622, 767, 621), (354, 598, 767, 622), (354, 622, 773, 669), (354, 669, 777, 598), (355, 623, 758, 672), (355, 672, 778, 671), (355, 671, 771, 623), (356, 624, 758, 623), (356, 623, 771, 625), (356, 625, 765, 624), (357, 596, 765, 625), (357, 625, 771, 602), (357, 602, 745, 596), (358, 626, 766, 567), (358, 567, 745, 571), (358, 571, 770, 626), (359, 627, 766, 626), (359, 626, 770, 628), (359, 628, 763, 627), (360, 594, 763, 628), (360, 628, 770, 601), (360, 601, 744, 594), (361, 629, 764, 565), (361, 565, 744, 570), (361, 570, 769, 629), (362, 630, 764, 629), (362, 629, 769, 631), (362, 631, 761, 630), (363, 592, 761, 631), (363, 631, 769, 600), (363, 600, 743, 592), (364, 632, 762, 563), (364, 563, 743, 569), (364, 569, 768, 632), (365, 633, 762, 632), (365, 632, 768, 634), (365, 634, 759, 633), (366, 590, 759, 634), (366, 634, 768, 599), (366, 599, 742, 590), (367, 635, 760, 561), (367, 561, 742, 568), (367, 568, 767, 635), (368, 636, 760, 635), (368, 635, 767, 637), (368, 637, 757, 636), (369, 670, 757, 637), (369, 637, 767, 598), (369, 598, 777, 670), (370, 638, 765, 596), (370, 596, 745, 567), (370, 567, 766, 638), (371, 639, 765, 638), (371, 638, 766, 640), (371, 640, 756, 639), (372, 587, 756, 640), (372, 640, 766, 597), (372, 597, 740, 587), (373, 641, 763, 594), (373, 594, 744, 565), (373, 565, 764, 641), (374, 642, 763, 641), (374, 641, 764, 643), (374, 643, 755, 642), (375, 586, 755, 643), (375, 643, 764, 595), (375, 595, 739, 586), (376, 644, 761, 592), (376, 592, 743, 563), (376, 563, 762, 644), (377, 645, 761, 644), (377, 644, 762, 646), (377, 646, 753, 645), (378, 584, 753, 646), (378, 646, 762, 593), (378, 593, 738, 584), (379, 647, 759, 590), (379, 590, 742, 561), (379, 561, 760, 647), (380, 648, 759, 647), (380, 647, 760, 649), (380, 649, 749, 648), (381, 580, 749, 649), (381, 649, 760, 591), (381, 591, 737, 580), (382, 669, 773, 588), (382, 588, 783, 682), (382, 682, 785, 650), (382, 650, 777, 669), (383, 652, 750, 604), (383, 604, 784, 680), (383, 680, 779, 559), (383, 559, 758, 652), (384, 581, 750, 652), (384, 652, 758, 589), (384, 589, 741, 581), (385, 653, 751, 552), (385, 552, 741, 557), (385, 557, 756, 653), (386, 654, 751, 653), (386, 653, 756, 655), (386, 655, 754, 654), (387, 585, 754, 655), (387, 655, 756, 587), (387, 587, 740, 585), (388, 656, 754, 585), (388, 585, 740, 556), (388, 556, 755, 656), (389, 657, 754, 656), (389, 656, 755, 658), (389, 658, 752, 657), (390, 583, 752, 658), (390, 658, 755, 586), (390, 586, 739, 583), (391, 659, 752, 583), (391, 583, 739, 554), (391, 554, 753, 659), (392, 660, 752, 659), (392, 659, 753, 661), (392, 661, 747, 660), (393, 578, 747, 661), (393, 661, 753, 584), (393, 584, 738, 578), (394, 662, 750, 581), (394, 581, 741, 552), (394, 552, 751, 662), (395, 663, 750, 662), (395, 662, 751, 664), (395, 664, 748, 663), (396, 579, 748, 664), (396, 664, 751, 582), (396, 582, 736, 579), (397, 665, 747, 578), (397, 578, 738, 550), (397, 550, 749, 665), (398, 666, 747, 665), (398, 665, 749, 667), (398, 667, 748, 666), (399, 549, 748, 667), (399, 667, 749, 580), (399, 580, 737, 549), (400, 673, 778, 572), (400, 572, 781, 685), (400, 685, 783, 588), (400, 588, 773, 673), (401, 651, 757, 668), (401, 668, 782, 679), (401, 679, 784, 604), (401, 604, 750, 651), (402, 670, 777, 650), (402, 650, 785, 683), (402, 683, 782, 668), (402, 668, 757, 670), (403, 673, 773, 609), (403, 609, 771, 671), (403, 671, 778, 673), (404, 675, 780, 677), (404, 677, 783, 685), (404, 685, 781, 675), (405, 678, 782, 676), (405, 676, 780, 674), (405, 674, 779, 678), (406, 679, 782, 678), (406, 678, 779, 680), (406, 680, 784, 679), (407, 682, 783, 677), (407, 677, 780, 681), (407, 681, 785, 682), (408, 683, 785, 681), (408, 681, 780, 676), (408, 676, 782, 683), (409, 675, 781, 684), (409, 684, 779, 674), (409, 674, 780, 675), (97, 98, 103, 102), (17, 103, 98, 14), (88, 786, 219, 87), (88, 8, 216, 786), (786, 93, 92, 219)])
me_cylinder.polygons.foreach_set('material_index', [0, 0, 0, 0, 0, 0, 0, 0, 0, 0, 0, 0, 0, 0, 0, 0, 0, 0, 0, 0, 0, 0, 0, 0, 0, 0, 0, 0, 0, 0, 0, 0, 0, 0, 0, 0, 0, 0, 0, 0, 0, 0, 0, 0, 0, 0, 0, 0, 0, 0, 0, 0, 0, 0, 0, 0, 0, 0, 0, 0, 0, 0, 0, 0, 0, 0, 0, 4, 4, 4, 4, 4, 4, 4, 4, 0, 0, 0, 0, 0, 0, 4, 5, 5, 5, 5, 5, 5, 6, 6, 6, 6, 6, 6, 6, 6, 6, 6, 6, 6, 6, 6, 0, 0, 0, 0, 0, 0, 0, 0, 0, 0, 0, 0, 0, 0, 0, 0, 0, 0, 0, 0, 0, 0, 0, 0, 0, 0, 0, 0, 0, 0, 0, 0, 0, 0, 0, 0, 0, 0, 0, 0, 0, 0, 0, 0, 0, 0, 0, 0, 0, 0, 0, 0, 0, 0, 0, 0, 0, 0, 0, 0, 0, 0, 0, 0, 0, 0, 0, 0, 0, 4, 4, 4, 4, 4, 4, 4, 4, 0, 0, 0, 0, 0, 0, 4, 5, 5, 5, 5, 5, 5, 6, 6, 6, 6, 6, 6, 6, 6, 6, 6, 6, 6, 6, 6, 0, 0, 0, 0, 0, 0, 0, 0, 0, 0, 0, 0, 0, 0, 0, 0, 0, 0, 0, 0, 0, 0, 0, 0, 0, 0, 0, 0, 0, 0, 0, 2, 2, 2, 2, 2, 2, 2, 2, 2, 2, 2, 2, 2, 2, 2, 2, 2, 2, 2, 2, 2, 2, 2, 2, 2, 2, 2, 2, 2, 2, 2, 2, 2, 2, 2, 2, 2, 2, 2, 2, 2, 2, 2, 2, 2, 2, 2, 2, 2, 2, 2, 2, 2, 2, 2, 2, 2, 2, 2, 2, 2, 2, 2, 2, 2, 2, 2, 2, 2, 2, 2, 2, 2, 2, 2, 2, 2, 2, 2, 2, 2, 2, 2, 2, 2, 2, 2, 2, 2, 2, 2, 2, 2, 2, 2, 2, 2, 2, 2, 2, 2, 2, 2, 2, 2, 2, 2, 2, 2, 2, 2, 2, 2, 2, 2, 2, 2, 2, 2, 2, 2, 2, 2, 2, 2, 2, 2, 2, 2, 2, 2, 2, 2, 2, 2, 2, 2, 2, 2, 2, 2, 2, 2, 2, 2, 2, 2, 2, 2, 2, 2, 2, 2, 2, 2, 2, 2, 2, 2, 2, 2, 2, 2, 2, 2, 2, 2, 2, 2, 2, 2, 2, 2, 2, 2, 2, 2, 2, 2, 2, 2, 2, 2, 2, 2, 2, 2, 2, 2, 2, 2, 2, 2, 2, 2, 2, 2, 2, 2, 2, 2, 2, 2, 2, 2, 2, 2, 2, 2, 2, 2, 2, 2, 2, 2, 2, 2, 2, 2, 2, 2, 2, 2, 2, 2, 2, 2, 2, 2, 2, 2, 2, 2, 2, 2, 2, 2, 2, 2, 2, 2, 2, 2, 2, 2, 2, 2, 2, 2, 2, 2, 2, 2, 2, 2, 2, 2, 2, 3, 3, 3, 3, 3, 3, 3, 3, 3, 3, 3, 3, 3, 3, 3, 3, 3, 3, 2, 2, 2, 2, 2, 2, 2, 2, 2, 2, 2, 2, 2, 2, 2, 2, 2, 2, 2, 2, 2, 2, 2, 2, 2, 2, 2, 2, 2, 2, 2, 2, 2, 2, 2, 2, 2, 2, 2, 2, 2, 2, 2, 2, 2, 2, 2, 2, 2, 2, 2, 2, 2, 2, 2, 2, 2, 2, 2, 2, 2, 2, 2, 2, 2, 2, 2, 2, 2, 2, 2, 2, 2, 2, 2, 2, 2, 2, 2, 2, 2, 2, 2, 2, 2, 2, 2, 2, 2, 2, 2, 2, 2, 2, 2, 2, 2, 2, 2, 2, 2, 2, 2, 2, 2, 2, 2, 2, 2, 2, 2, 2, 2, 2, 2, 2, 2, 2, 2, 2, 2, 2, 2, 2, 2, 2, 2, 2, 2, 2, 2, 2, 2, 2, 2, 2, 2, 2, 2, 2, 2, 2, 2, 2, 2, 2, 2, 2, 2, 2, 2, 2, 2, 2, 2, 2, 2, 2, 2, 2, 2, 2, 2, 2, 2, 2, 2, 2, 2, 2, 2, 2, 2, 2, 2, 2, 2, 2, 2, 2, 2, 2, 2, 2, 2, 2, 2, 2, 2, 2, 2, 2, 2, 2, 2, 2, 2, 2, 2, 2, 2, 2, 2, 2, 2, 2, 2, 2, 2, 2, 2, 2, 2, 2, 2, 2, 2, 2, 2, 2, 2, 2, 2, 2, 2, 2, 2, 2, 2, 2, 2, 2, 2, 2, 2, 2, 2, 2, 2, 2, 2, 2, 2, 2, 2, 2, 2, 2, 2, 2, 2, 2, 2, 2, 2, 2, 2, 2, 3, 3, 3, 3, 3, 3, 3, 3, 3, 3, 3, 3, 3, 3, 3, 3, 3, 3, 0, 0, 0, 0, 0])
me_cylinder.materials.append(mat_darkgreen)
me_cylinder.materials.append(mat_lightgreen)
me_cylinder.materials.append(mat_yellow)
me_cylinder.materials.append(mat_darkred)
me_cylinder.materials.append(mat_red)
me_cylinder.materials.append(mat_teeth)
me_cylinder.materials.append(mat_purple)
me_cylinder.use_remesh_preserve_volume = False
me_cylinder.use_remesh_preserve_attributes = False
me_cylinder.use_mirror_vertex_groups = False
me_cylinder.update()

# ---- objects
ob_light = bpy.data.objects.new('Light', light_light)
ob_camera = bpy.data.objects.new('Camera', cam_camera)
ob_snake = bpy.data.objects.new('Snake', me_cylinder)

# ---- transforms, parenting, visibility, modifiers, constraints
ob_light.location = (4.076, 1.005, 5.904)
ob_light.rotation_euler = (0.6503, 0.05522, 1.866)
ob_light.lock_rotations_4d = False
ob_light.empty_display_type = 'ARROWS'
ob_light.color = (0.0, 0.0, 0.0, 0.0)
ob_light.lineart.crease_threshold = 0.0
ob_camera.location = (7.359, -6.926, 4.958)
ob_camera.rotation_euler = (1.109, 0.0, 0.8149)
ob_camera.lock_rotations_4d = False
ob_camera.empty_display_type = 'ARROWS'
ob_camera.color = (0.0, 0.0, 0.0, 0.0)
ob_camera.display_type = 'WIRE'
ob_camera.lineart.crease_threshold = 0.0
ob_snake.location = (-9.535e-26, 0.02779, 0.0224)
ob_snake.lineart.crease_threshold = 0.0

# ---- collection membership
col_collection.objects.link(ob_light)
col_collection.objects.link(ob_camera)
col_collection.objects.link(ob_snake)

# ---- scene / render settings (as saved in the file)
scene.camera = ob_camera
scene.frame_start = 1; scene.frame_end = 250; scene.frame_set(1)
scene.render.engine = 'BLENDER_EEVEE_NEXT'
scene.cycles.use_denoising = False
scene.cycles.samples = 128
scene.cycles.sampling_pattern = 'TABULATED_SOBOL'
scene.cycles.use_adaptive_sampling = False
scene.cycles.use_light_tree = False
scene.view_settings.view_transform = 'Filmic'
bpy.context.view_layer.update()
